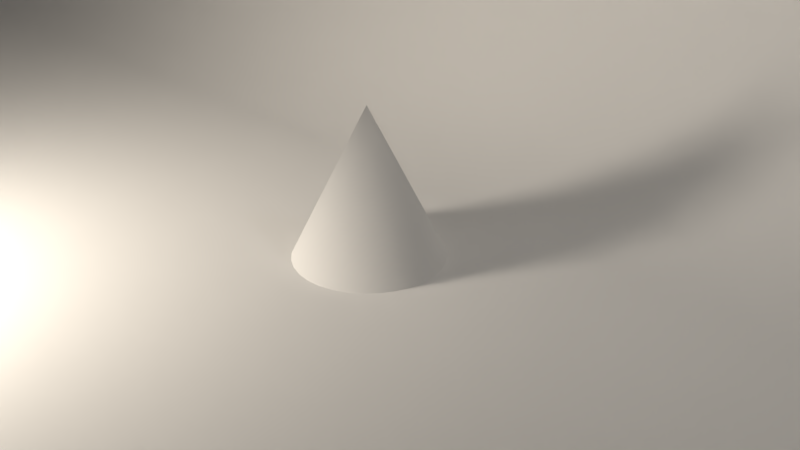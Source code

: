 # Source: lighting_ex.blend  (saved by Blender 2.78.0; exported with 4.5.12 LTS)
import bpy
from mathutils import Matrix  # noqa: F401  (used for matrix-valued properties, if any)

bpy.ops.wm.read_factory_settings(use_empty=True)
scene = bpy.context.scene
scene.name = 'Scene'

# ---- collections
col_collection_1 = bpy.data.collections.new('Collection 1'); scene.collection.children.link(col_collection_1)

# ---- materials (node trees are filled in below, after node groups)
mat_insidelight = bpy.data.materials.new('InsideLight')
mat_insidelight.alpha_threshold = 0.0
mat_insidelight.roughness = 0.5
mat_outsidelight = bpy.data.materials.new('OutsideLight')
mat_outsidelight.alpha_threshold = 0.0
mat_outsidelight.roughness = 0.5

# ---- material node trees
mat_insidelight.use_nodes = True; mat_insidelight.node_tree.nodes.clear()
_N = mat_insidelight.node_tree.nodes; _L = mat_insidelight.node_tree.links
n0 = _N.new('ShaderNodeOutputMaterial'); n0.name = 'Material Output'; n0.location = (300, 300)
n1 = _N.new('ShaderNodeEmission'); n1.name = 'Emission'; n1.location = (10, 300)
n1.inputs[0].default_value = (0.8, 0.7179, 0.6079, 1.0)
n1.inputs[1].default_value = 100.0
_L.new(n1.outputs[0], n0.inputs[0])
n0.is_active_output = True
mat_outsidelight.use_nodes = True; mat_outsidelight.node_tree.nodes.clear()
_N = mat_outsidelight.node_tree.nodes; _L = mat_outsidelight.node_tree.links
n0 = _N.new('ShaderNodeOutputMaterial'); n0.name = 'Material Output'; n0.location = (300, 300)
n1 = _N.new('ShaderNodeEmission'); n1.name = 'Emission'; n1.location = (10, 300)
n1.inputs[0].default_value = (0.6558, 0.7539, 0.8, 1.0)
n1.inputs[1].default_value = 200.0
_L.new(n1.outputs[0], n0.inputs[0])
n0.is_active_output = True

# ---- world
world_world = bpy.data.worlds.new('World'); scene.world = world_world
world_world.color = (0.05088, 0.05088, 0.05088)
world_world.use_sun_shadow = False
world_world.sun_shadow_jitter_overblur = 0.0
world_world.cycles.sampling_method = 'MANUAL'

# ---- cameras
cam_camera = bpy.data.cameras.new('Camera')
cam_camera.clip_end = 100.0
cam_camera.lens = 35.0
cam_camera.sensor_width = 32.0
cam_camera.sensor_height = 18.0
cam_camera.ortho_scale = 7.314
cam_camera.dof.focus_distance = 0.0

# ---- lights
light_lamp = bpy.data.lights.new('Lamp', 'POINT')
light_lamp.transmission_factor = 0.0
light_lamp.cutoff_distance = 30.0
light_lamp.energy = 100.0
light_lamp.shadow_buffer_clip_start = 1.001
light_lamp.shadow_soft_size = 0.1
light_lamp.shadow_maximum_resolution = 0.006
light_lamp.use_absolute_resolution = True

# ---- meshes
me_plane_002 = bpy.data.meshes.new('Plane.002')
me_plane_002.from_pydata([(-1.0, -1.0, 0.0), (1.0, -1.0, 0.0), (-1.0, 1.0, 0.0), (1.0, 1.0, 0.0)], [], [(0, 1, 3, 2)])
me_plane_002.materials.append(mat_insidelight)
me_plane_002.materials.append(mat_outsidelight)
me_plane_002.use_remesh_preserve_volume = False
me_plane_002.use_remesh_preserve_attributes = False
me_plane_002.use_mirror_vertex_groups = False
me_plane_002.update()
me_plane_001 = bpy.data.meshes.new('Plane.001')
me_plane_001.from_pydata([(-1.0, -1.0, 0.0), (1.0, -1.0, 0.0), (-1.0, 0.236, 0.0), (1.0, 0.236, 0.0), (-1.0, 1.0, 1.242), (1.0, 1.0, 1.242), (-1.0, 1.0, 1.028), (-1.0, 0.3687, 0.01562), (-1.0, 0.4973, 0.06202), (-1.0, 0.618, 0.1378), (-1.0, 0.7271, 0.2406), (-1.0, 0.8213, 0.3674), (-1.0, 0.8976, 0.5142), (-1.0, 0.9539, 0.6767), (-1.0, 0.9884, 0.8499), (1.0, 1.0, 1.028), (1.0, 0.9884, 0.8499), (1.0, 0.9539, 0.6767), (1.0, 0.8976, 0.5142), (1.0, 0.8213, 0.3674), (1.0, 0.7271, 0.2406), (1.0, 0.618, 0.1378), (1.0, 0.4973, 0.06202), (1.0, 0.3687, 0.01562)], [], [(0, 1, 3, 2), (15, 6, 14, 16), (16, 14, 13, 17), (17, 13, 12, 18), (18, 12, 11, 19), (19, 11, 10, 20), (20, 10, 9, 21), (21, 9, 8, 22), (22, 8, 7, 23), (23, 7, 2, 3), (6, 15, 5, 4)])
me_plane_001.polygons.foreach_set('use_smooth', [True] * 11)
me_plane_001.use_remesh_preserve_volume = False
me_plane_001.use_remesh_preserve_attributes = False
me_plane_001.use_mirror_vertex_groups = False
me_plane_001.update()
me_sphere = bpy.data.meshes.new('Sphere')
me_sphere.from_pydata([(0.0, 0.866, 0.5), (0.0, 0.866, -0.5), (0.75, -0.433, 0.5), (0.75, -0.433, -0.5), (0.0, -8.742e-08, -1.0), (-7.571e-08, -1.311e-07, 1.0), (-0.75, -0.433, 0.5), (-0.75, -0.433, -0.5)], [], [(4, 1, 3), (1, 0, 2, 3), (0, 5, 2), (4, 3, 7), (3, 2, 6, 7), (2, 5, 6), (4, 7, 1), (7, 6, 0, 1), (6, 5, 0)])
me_sphere.materials.append(mat_insidelight)
me_sphere.use_remesh_preserve_volume = False
me_sphere.use_remesh_preserve_attributes = False
me_sphere.use_mirror_vertex_groups = False
me_sphere.update()
me_cone = bpy.data.meshes.new('Cone')
me_cone.from_pydata([(0.0, 1.0, -1.0), (0.1951, 0.9808, -1.0), (0.3827, 0.9239, -1.0), (0.5556, 0.8315, -1.0), (0.7071, 0.7071, -1.0), (0.8315, 0.5556, -1.0), (0.9239, 0.3827, -1.0), (0.9808, 0.1951, -1.0), (1.0, 7.55e-08, -1.0), (0.0, 0.0, 1.0), (0.9808, -0.1951, -1.0), (0.9239, -0.3827, -1.0), (0.8315, -0.5556, -1.0), (0.7071, -0.7071, -1.0), (0.5556, -0.8315, -1.0), (0.3827, -0.9239, -1.0), (0.1951, -0.9808, -1.0), (-3.258e-07, -1.0, -1.0), (-0.1951, -0.9808, -1.0), (-0.3827, -0.9239, -1.0), (-0.5556, -0.8315, -1.0), (-0.7071, -0.7071, -1.0), (-0.8315, -0.5556, -1.0), (-0.9239, -0.3827, -1.0), (-0.9808, -0.1951, -1.0), (-1.0, 9.656e-07, -1.0), (-0.9808, 0.1951, -1.0), (-0.9239, 0.3827, -1.0), (-0.8315, 0.5556, -1.0), (-0.7071, 0.7071, -1.0), (-0.5556, 0.8315, -1.0), (-0.3827, 0.9239, -1.0), (-0.1951, 0.9808, -1.0), (0.0, 1.0, -1.0), (0.1951, 0.9808, -1.0), (0.3827, 0.9239, -1.0), (0.5556, 0.8315, -1.0), (0.7071, 0.7071, -1.0), (0.8315, 0.5556, -1.0), (0.9239, 0.3827, -1.0), (0.9808, 0.1951, -1.0), (1.0, 7.55e-08, -1.0), (0.9808, -0.1951, -1.0), (0.9239, -0.3827, -1.0), (0.8315, -0.5556, -1.0), (0.7071, -0.7071, -1.0), (0.5556, -0.8315, -1.0), (0.3827, -0.9239, -1.0), (0.1951, -0.9808, -1.0), (-3.258e-07, -1.0, -1.0), (-0.1951, -0.9808, -1.0), (-0.3827, -0.9239, -1.0), (-0.5556, -0.8315, -1.0), (-0.7071, -0.7071, -1.0), (-0.8315, -0.5556, -1.0), (-0.9239, -0.3827, -1.0), (-0.9808, -0.1951, -1.0), (-1.0, 9.656e-07, -1.0), (-0.9808, 0.1951, -1.0), (-0.9239, 0.3827, -1.0), (-0.8315, 0.5556, -1.0), (-0.7071, 0.7071, -1.0), (-0.5556, 0.8315, -1.0), (-0.3827, 0.9239, -1.0), (-0.1951, 0.9808, -1.0)], [], [(0, 9, 1), (1, 9, 2), (2, 9, 3), (3, 9, 4), (4, 9, 5), (5, 9, 6), (6, 9, 7), (7, 9, 8), (8, 9, 10), (10, 9, 11), (11, 9, 12), (12, 9, 13), (13, 9, 14), (14, 9, 15), (15, 9, 16), (16, 9, 17), (17, 9, 18), (18, 9, 19), (19, 9, 20), (20, 9, 21), (21, 9, 22), (22, 9, 23), (23, 9, 24), (24, 9, 25), (25, 9, 26), (26, 9, 27), (27, 9, 28), (28, 9, 29), (29, 9, 30), (30, 9, 31), (31, 9, 32), (32, 9, 0), (19, 20, 52, 51), (33, 34, 35, 36, 37, 38, 39, 40, 41, 42, 43, 44, 45, 46, 47, 48, 49, 50, 51, 52, 53, 54, 55, 56, 57, 58, 59, 60, 61, 62, 63, 64), (26, 27, 59, 58), (13, 14, 46, 45), (6, 7, 40, 39), (20, 21, 53, 52), (0, 1, 34, 33), (27, 28, 60, 59), (14, 15, 47, 46), (7, 8, 41, 40), (21, 22, 54, 53), (28, 29, 61, 60), (1, 2, 35, 34), (15, 16, 48, 47), (22, 23, 55, 54), (29, 30, 62, 61), (8, 10, 42, 41), (2, 3, 36, 35), (16, 17, 49, 48), (23, 24, 56, 55), (30, 31, 63, 62), (10, 11, 43, 42), (3, 4, 37, 36), (17, 18, 50, 49), (24, 25, 57, 56), (31, 32, 64, 63), (11, 12, 44, 43), (4, 5, 38, 37), (18, 19, 51, 50), (32, 0, 33, 64), (25, 26, 58, 57), (12, 13, 45, 44), (5, 6, 39, 38)])
me_cone.polygons.foreach_set('use_smooth', [True] * 65)
me_cone.use_remesh_preserve_volume = False
me_cone.use_remesh_preserve_attributes = False
me_cone.use_mirror_vertex_groups = False
me_cone.update()

# ---- objects
ob_window = bpy.data.objects.new('Window', me_plane_002)
ob_backdrop = bpy.data.objects.new('Backdrop', me_plane_001)
ob_lightsource = bpy.data.objects.new('LightSource', me_sphere)
ob_cone = bpy.data.objects.new('Cone', me_cone)
ob_lamp = bpy.data.objects.new('Lamp', light_lamp)
ob_camera = bpy.data.objects.new('Camera', cam_camera)

# ---- transforms, parenting, visibility, modifiers, constraints
ob_window.location = (-3.845, -7.976, 2.577)
ob_window.rotation_euler = (1.571, -0.0, 0.0)
ob_window.lineart.crease_threshold = 0.0
ob_backdrop.location = (0.0, 0.0, 0.0)
ob_backdrop.scale = (23.09, 8.699, 8.699)
ob_backdrop.lineart.crease_threshold = 0.0
ob_lightsource.location = (3.857, -2.441, 16.95)
ob_lightsource.lineart.crease_threshold = 0.0
ob_cone.location = (0.0, 0.0, 1.0)
ob_cone.lineart.crease_threshold = 0.0
ob_lamp.location = (4.076, 1.005, 5.904)
ob_lamp.rotation_euler = (0.6503, 0.05522, 1.866)
ob_lamp.lock_rotations_4d = False
ob_lamp.empty_display_type = 'ARROWS'
ob_lamp.color = (0.0, 0.0, 0.0, 0.0)
ob_lamp.hide_viewport = True
ob_lamp.lineart.crease_threshold = 0.0
ob_camera.location = (7.481, -6.508, 5.344)
ob_camera.rotation_euler = (1.109, 0.0, 0.8149)
ob_camera.lock_rotations_4d = False
ob_camera.empty_display_type = 'ARROWS'
ob_camera.color = (0.0, 0.0, 0.0, 0.0)
ob_camera.display_type = 'WIRE'
ob_camera.lineart.crease_threshold = 0.0

# ---- collection membership
col_collection_1.objects.link(ob_window)
col_collection_1.objects.link(ob_backdrop)
col_collection_1.objects.link(ob_lightsource)
col_collection_1.objects.link(ob_cone)
col_collection_1.objects.link(ob_lamp)
col_collection_1.objects.link(ob_camera)

# ---- scene / render settings (as saved in the file)
scene.camera = ob_camera
scene.frame_start = 1; scene.frame_end = 250; scene.frame_set(1)
scene.render.engine = 'CYCLES'
scene.render.resolution_percentage = 50
scene.render.dither_intensity = 0.0
scene.cycles.use_denoising = False
scene.cycles.samples = 128
scene.cycles.sampling_pattern = 'TABULATED_SOBOL'
scene.cycles.light_sampling_threshold = 0.0
scene.cycles.use_adaptive_sampling = False
scene.cycles.use_light_tree = False
scene.cycles.blur_glossy = 0.0
scene.cycles.sample_clamp_indirect = 0.0
scene.view_settings.view_transform = 'Standard'
bpy.context.view_layer.update()
